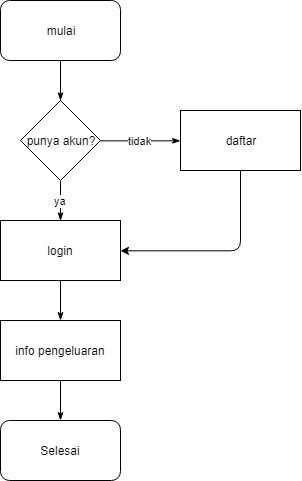

The diagram above was exported from draw.io. Its source (the exported page's mxGraphModel, read from the mxfile embedded in the PNG):
<mxGraphModel dx="700" dy="363" grid="1" gridSize="10" guides="1" tooltips="1" connect="1" arrows="1" fold="1" page="1" pageScale="1" pageWidth="827" pageHeight="1169" math="0" shadow="0">
  <root>
    <mxCell id="fmBff5kbD_EwgnITcxUM-0" />
    <mxCell id="fmBff5kbD_EwgnITcxUM-1" parent="fmBff5kbD_EwgnITcxUM-0" />
    <mxCell id="fmBff5kbD_EwgnITcxUM-4" value="" style="edgeStyle=orthogonalEdgeStyle;rounded=1;orthogonalLoop=1;jettySize=auto;html=1;endArrow=none;endFill=0;startArrow=classicThin;startFill=1;entryX=0.5;entryY=1;entryDx=0;entryDy=0;exitX=0.5;exitY=0;exitDx=0;exitDy=0;" edge="1" parent="fmBff5kbD_EwgnITcxUM-1" source="fmBff5kbD_EwgnITcxUM-5" target="fmBff5kbD_EwgnITcxUM-2">
      <mxGeometry relative="1" as="geometry">
        <mxPoint x="150" y="140" as="sourcePoint" />
        <mxPoint x="80" y="160" as="targetPoint" />
        <Array as="points" />
      </mxGeometry>
    </mxCell>
    <mxCell id="fmBff5kbD_EwgnITcxUM-2" value="mulai" style="rounded=1;whiteSpace=wrap;html=1;" vertex="1" parent="fmBff5kbD_EwgnITcxUM-1">
      <mxGeometry x="20" y="20" width="120" height="60" as="geometry" />
    </mxCell>
    <mxCell id="fmBff5kbD_EwgnITcxUM-7" value="tidak" style="edgeStyle=orthogonalEdgeStyle;rounded=1;orthogonalLoop=1;jettySize=auto;html=1;endArrow=classicThin;endFill=1;entryX=0;entryY=0.5;entryDx=0;entryDy=0;" edge="1" parent="fmBff5kbD_EwgnITcxUM-1" source="fmBff5kbD_EwgnITcxUM-5" target="fmBff5kbD_EwgnITcxUM-8">
      <mxGeometry relative="1" as="geometry">
        <mxPoint x="200" y="200" as="targetPoint" />
      </mxGeometry>
    </mxCell>
    <mxCell id="fmBff5kbD_EwgnITcxUM-10" value="ya" style="edgeStyle=orthogonalEdgeStyle;rounded=1;orthogonalLoop=1;jettySize=auto;html=1;endArrow=classicThin;endFill=1;" edge="1" parent="fmBff5kbD_EwgnITcxUM-1" source="fmBff5kbD_EwgnITcxUM-5">
      <mxGeometry relative="1" as="geometry">
        <mxPoint x="80" y="240" as="targetPoint" />
        <Array as="points">
          <mxPoint x="80" y="240" />
          <mxPoint x="80" y="240" />
        </Array>
      </mxGeometry>
    </mxCell>
    <mxCell id="fmBff5kbD_EwgnITcxUM-5" value="punya akun?" style="rhombus;whiteSpace=wrap;html=1;" vertex="1" parent="fmBff5kbD_EwgnITcxUM-1">
      <mxGeometry x="40" y="120" width="80" height="80" as="geometry" />
    </mxCell>
    <mxCell id="fmBff5kbD_EwgnITcxUM-13" value="" style="edgeStyle=orthogonalEdgeStyle;rounded=1;orthogonalLoop=1;jettySize=auto;html=1;endArrow=none;endFill=0;startArrow=classic;startFill=1;exitX=1;exitY=0.5;exitDx=0;exitDy=0;entryX=0.5;entryY=1;entryDx=0;entryDy=0;" edge="1" parent="fmBff5kbD_EwgnITcxUM-1" source="fmBff5kbD_EwgnITcxUM-11" target="fmBff5kbD_EwgnITcxUM-8">
      <mxGeometry relative="1" as="geometry">
        <mxPoint x="350" y="300" as="targetPoint" />
        <Array as="points">
          <mxPoint x="260" y="270" />
        </Array>
      </mxGeometry>
    </mxCell>
    <mxCell id="fmBff5kbD_EwgnITcxUM-8" value="daftar" style="rounded=0;whiteSpace=wrap;html=1;" vertex="1" parent="fmBff5kbD_EwgnITcxUM-1">
      <mxGeometry x="200" y="130" width="120" height="60" as="geometry" />
    </mxCell>
    <mxCell id="fmBff5kbD_EwgnITcxUM-15" value="" style="edgeStyle=orthogonalEdgeStyle;rounded=1;orthogonalLoop=1;jettySize=auto;html=1;startArrow=none;startFill=0;endArrow=classicThin;endFill=1;" edge="1" parent="fmBff5kbD_EwgnITcxUM-1" source="fmBff5kbD_EwgnITcxUM-11" target="fmBff5kbD_EwgnITcxUM-14">
      <mxGeometry relative="1" as="geometry" />
    </mxCell>
    <mxCell id="fmBff5kbD_EwgnITcxUM-11" value="login" style="rounded=0;whiteSpace=wrap;html=1;" vertex="1" parent="fmBff5kbD_EwgnITcxUM-1">
      <mxGeometry x="20" y="240" width="120" height="60" as="geometry" />
    </mxCell>
    <mxCell id="fmBff5kbD_EwgnITcxUM-18" value="" style="edgeStyle=orthogonalEdgeStyle;rounded=1;orthogonalLoop=1;jettySize=auto;html=1;startArrow=none;startFill=0;endArrow=classicThin;endFill=1;" edge="1" parent="fmBff5kbD_EwgnITcxUM-1" source="fmBff5kbD_EwgnITcxUM-14">
      <mxGeometry relative="1" as="geometry">
        <mxPoint x="80" y="440" as="targetPoint" />
      </mxGeometry>
    </mxCell>
    <mxCell id="fmBff5kbD_EwgnITcxUM-14" value="info pengeluaran" style="rounded=0;whiteSpace=wrap;html=1;" vertex="1" parent="fmBff5kbD_EwgnITcxUM-1">
      <mxGeometry x="20" y="340" width="120" height="60" as="geometry" />
    </mxCell>
    <mxCell id="GDRzTQ0ROABKpnLbnosR-1" value="Selesai" style="rounded=1;whiteSpace=wrap;html=1;" vertex="1" parent="fmBff5kbD_EwgnITcxUM-1">
      <mxGeometry x="20" y="440" width="120" height="60" as="geometry" />
    </mxCell>
  </root>
</mxGraphModel>